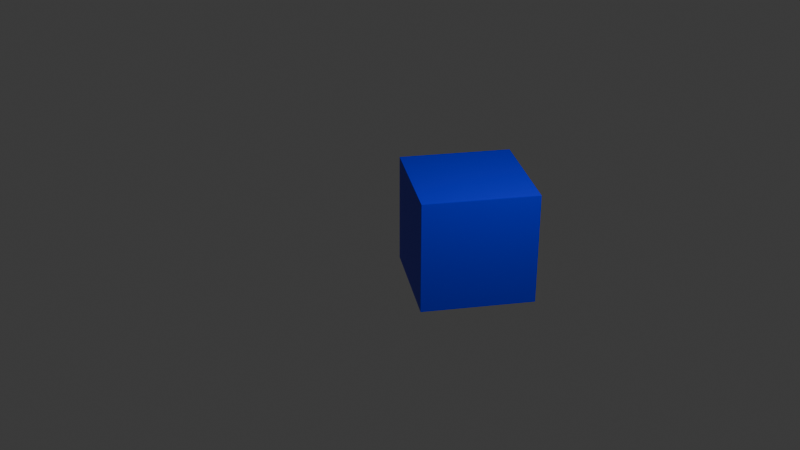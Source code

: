 # Source: multilayer.blend  (saved by Blender 4.2.66; exported with 4.5.12 LTS)
import bpy
from mathutils import Matrix  # noqa: F401  (used for matrix-valued properties, if any)

bpy.ops.wm.read_factory_settings(use_empty=True)
scene = bpy.context.scene
scene.name = 'Scene'

# ---- collections
col_collection = bpy.data.collections.new('Collection'); scene.collection.children.link(col_collection)
col_lay2 = bpy.data.collections.new('LAY2'); scene.collection.children.link(col_lay2)

# ---- materials (node trees are filled in below, after node groups)
mat_material = bpy.data.materials.new('Material')
mat_material.alpha_threshold = 0.0
mat_material.use_transparent_shadow = False
mat_material.roughness = 0.5
mat_material.line_color = (0.0, 0.0, 0.0, 1.0)
mat_material_004 = bpy.data.materials.new('Material.004')

# ---- material node trees
mat_material.use_nodes = True; mat_material.node_tree.nodes.clear()
_N = mat_material.node_tree.nodes; _L = mat_material.node_tree.links
n0 = _N.new('ShaderNodeOutputMaterial'); n0.name = 'Material Output'; n0.location = (300, 300)
n1 = _N.new('ShaderNodeBsdfPrincipled'); n1.name = 'Principled BSDF'; n1.location = (10, 300)
n1.inputs[0].default_value = (0.001831, 0.007638, 0.8003, 1.0)
n1.inputs[3].default_value = 1.45
_L.new(n1.outputs[0], n0.inputs[0])
n0.is_active_output = True
mat_material_004.use_nodes = True; mat_material_004.node_tree.nodes.clear()
_N = mat_material_004.node_tree.nodes; _L = mat_material_004.node_tree.links
n0 = _N.new('ShaderNodeBsdfPrincipled'); n0.name = 'Principled BSDF'; n0.location = (10, 300)
n0.inputs[0].default_value = (0.2708, 0.8001, 0.0, 1.0)
n1 = _N.new('ShaderNodeOutputMaterial'); n1.name = 'Material Output'; n1.location = (300, 300)
_L.new(n0.outputs[0], n1.inputs[0])
n1.is_active_output = True

# ---- world
world_world = bpy.data.worlds.new('World'); scene.world = world_world
world_world.use_nodes = True; world_world.node_tree.nodes.clear()
_N = world_world.node_tree.nodes; _L = world_world.node_tree.links
n0 = _N.new('ShaderNodeOutputWorld'); n0.name = 'World Output'; n0.location = (300, 300)
n1 = _N.new('ShaderNodeBackground'); n1.name = 'Background'; n1.location = (10, 300)
n1.inputs[0].default_value = (0.05088, 0.05088, 0.05088, 1.0)
_L.new(n1.outputs[0], n0.inputs[0])
n0.is_active_output = True
world_world.color = (0.05088, 0.05088, 0.05088)
world_world.sun_shadow_jitter_overblur = 0.0

# ---- cameras
cam_camera = bpy.data.cameras.new('Camera')
cam_camera.clip_end = 100.0
cam_camera.ortho_scale = 7.314
cam_camera_002 = bpy.data.cameras.new('Camera.002')
cam_camera_002.clip_end = 100.0
cam_camera_002.ortho_scale = 7.314

# ---- lights
light_light = bpy.data.lights.new('Light', 'POINT')
light_light.energy = 1000.0
light_light.shadow_soft_size = 0.1
light_light_002 = bpy.data.lights.new('Light.002', 'POINT')
light_light_002.energy = 1000.0
light_light_002.shadow_soft_size = 0.1
light_light_004 = bpy.data.lights.new('Light.004', 'POINT')
light_light_004.energy = 1000.0
light_light_004.shadow_soft_size = 0.1

# ---- meshes
me_cube = bpy.data.meshes.new('Cube')
me_cube.from_pydata([(1.0, 1.0, 1.0), (1.0, 1.0, -1.0), (1.0, -1.0, 1.0), (1.0, -1.0, -1.0), (-1.0, 1.0, 1.0), (-1.0, 1.0, -1.0), (-1.0, -1.0, 1.0), (-1.0, -1.0, -1.0)], [], [(0, 4, 6, 2), (3, 2, 6, 7), (7, 6, 4, 5), (5, 1, 3, 7), (1, 0, 2, 3), (5, 4, 0, 1)])
_uv = me_cube.uv_layers.new(name='UVMap')
_uv.uv.foreach_set('vector', [0.625, 0.5, 0.875, 0.5, 0.875, 0.75, 0.625, 0.75, 0.375, 0.75, 0.625, 0.75, 0.625, 1.0, 0.375, 1.0, 0.375, 0.0, 0.625, 0.0, 0.625, 0.25, 0.375, 0.25, 0.125, 0.5, 0.375, 0.5, 0.375, 0.75, 0.125, 0.75, 0.375, 0.5, 0.625, 0.5, 0.625, 0.75, 0.375, 0.75, 0.375, 0.25, 0.625, 0.25, 0.625, 0.5, 0.375, 0.5])
me_cube.materials.append(mat_material)
me_cube.use_mirror_vertex_groups = False
me_cube.update()
me_cube_002 = bpy.data.meshes.new('Cube.002')
me_cube_002.from_pydata([(1.0, 1.0, 1.0), (1.0, 1.0, -1.0), (1.0, -1.0, 1.0), (1.0, -1.0, -1.0), (-1.0, 1.0, 1.0), (-1.0, 1.0, -1.0), (-1.0, -1.0, 1.0), (-1.0, -1.0, -1.0)], [], [(0, 4, 6, 2), (3, 2, 6, 7), (7, 6, 4, 5), (5, 1, 3, 7), (1, 0, 2, 3), (5, 4, 0, 1)])
_uv = me_cube_002.uv_layers.new(name='UVMap')
_uv.uv.foreach_set('vector', [0.625, 0.5, 0.875, 0.5, 0.875, 0.75, 0.625, 0.75, 0.375, 0.75, 0.625, 0.75, 0.625, 1.0, 0.375, 1.0, 0.375, 0.0, 0.625, 0.0, 0.625, 0.25, 0.375, 0.25, 0.125, 0.5, 0.375, 0.5, 0.375, 0.75, 0.125, 0.75, 0.375, 0.5, 0.625, 0.5, 0.625, 0.75, 0.375, 0.75, 0.375, 0.25, 0.625, 0.25, 0.625, 0.5, 0.375, 0.5])
me_cube_002.materials.append(mat_material_004)
me_cube_002.use_mirror_vertex_groups = False
me_cube_002.update()

# ---- objects
ob_cube = bpy.data.objects.new('Cube', me_cube)
ob_light = bpy.data.objects.new('Light', light_light)
ob_camera = bpy.data.objects.new('Camera', cam_camera)
ob_light_002 = bpy.data.objects.new('Light.002', light_light_002)
ob_cube_002 = bpy.data.objects.new('Cube.002', me_cube_002)
ob_camera_002 = bpy.data.objects.new('Camera.002', cam_camera_002)
ob_light_004 = bpy.data.objects.new('Light.004', light_light_004)

# ---- transforms, parenting, visibility, modifiers, constraints
ob_cube.location = (0.0, 0.0, 0.0)
ob_cube.lock_rotations_4d = False
ob_cube.empty_display_type = 'ARROWS'
ob_cube.lineart.crease_threshold = 0.0
ob_light.location = (4.076, 1.005, 5.904)
ob_light.rotation_euler = (0.6503, 0.05522, 1.866)
ob_light.lock_rotations_4d = False
ob_light.empty_display_type = 'ARROWS'
ob_light.color = (0.0, 0.0, 0.0, 0.0)
ob_light.lineart.crease_threshold = 0.0
ob_camera.location = (16.8, -4.174, 8.659)
ob_camera.rotation_euler = (1.109, -4.976e-07, 1.394)
ob_camera.lock_rotations_4d = False
ob_camera.empty_display_type = 'ARROWS'
ob_camera.color = (0.0, 0.0, 0.0, 0.0)
ob_camera.display_type = 'WIRE'
ob_camera.lineart.crease_threshold = 0.0
ob_light_002.location = (4.076, 1.005, 5.904)
ob_light_002.rotation_euler = (0.6503, 0.05522, 1.866)
ob_light_002.lock_rotations_4d = False
ob_light_002.empty_display_type = 'ARROWS'
ob_light_002.color = (0.0, 0.0, 0.0, 0.0)
ob_light_002.lineart.crease_threshold = 0.0
ob_cube_002.location = (-0.3609, -0.3084, 0.1028)
ob_cube_002.lock_rotations_4d = False
ob_cube_002.empty_display_type = 'ARROWS'
ob_cube_002.lineart.crease_threshold = 0.0
ob_camera_002.location = (7.359, -6.926, 4.958)
ob_camera_002.rotation_euler = (1.109, 0.0, 0.8149)
ob_camera_002.lock_rotations_4d = False
ob_camera_002.empty_display_type = 'ARROWS'
ob_camera_002.color = (0.0, 0.0, 0.0, 0.0)
ob_camera_002.display_type = 'WIRE'
ob_camera_002.lineart.crease_threshold = 0.0
ob_light_004.location = (1.778, -4.584, 5.59)
ob_light_004.rotation_euler = (0.6503, 0.05522, 1.866)
ob_light_004.lock_rotations_4d = False
ob_light_004.empty_display_type = 'ARROWS'
ob_light_004.color = (0.0, 0.0, 0.0, 0.0)
ob_light_004.lineart.crease_threshold = 0.0

# ---- collection membership
col_collection.objects.link(ob_cube)
col_collection.objects.link(ob_light)
col_collection.objects.link(ob_camera)
col_lay2.objects.link(ob_light_002)
col_lay2.objects.link(ob_cube_002)
col_lay2.objects.link(ob_camera_002)
col_lay2.objects.link(ob_light_004)
def _layer_coll(name, lc=None):
    lc = lc or bpy.context.view_layer.layer_collection
    for c in lc.children:
        if c.name == name: return c
        r = _layer_coll(name, c)
        if r: return r
_layer_coll('LAY2').exclude = True

# ---- scene / render settings (as saved in the file)
scene.camera = ob_camera
scene.frame_start = 1; scene.frame_end = 100; scene.frame_set(16)
scene.render.engine = 'CYCLES'
scene.render.film_transparent = True
scene.cycles.samples = 20
bpy.context.view_layer.update()
